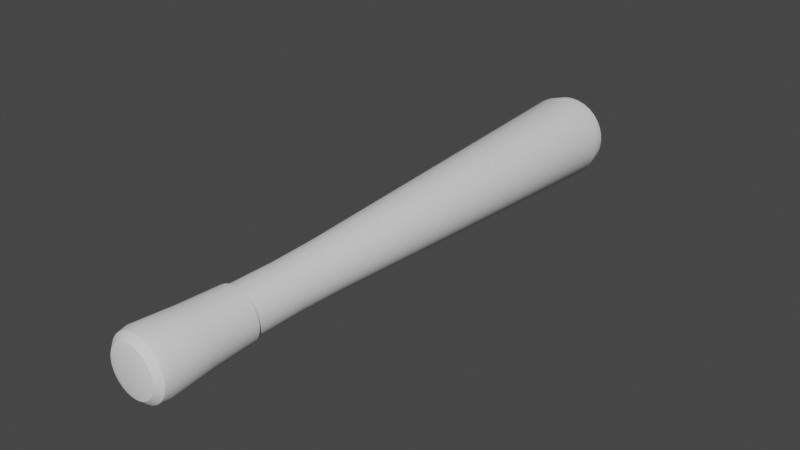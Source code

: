 # Source: bate.blend  (saved by Blender 3.1.7; exported with 4.5.12 LTS)
import bpy
from mathutils import Matrix  # noqa: F401  (used for matrix-valued properties, if any)

bpy.ops.wm.read_factory_settings(use_empty=True)
scene = bpy.context.scene
scene.name = 'Scene'

# ---- collections
col_collection = bpy.data.collections.new('Collection'); scene.collection.children.link(col_collection)

# ---- node groups
ng_auto_smooth = bpy.data.node_groups.new('Auto Smooth', 'GeometryNodeTree')
_s = ng_auto_smooth.interface.new_socket(name='Geometry', in_out='OUTPUT', socket_type='NodeSocketGeometry')
_s = ng_auto_smooth.interface.new_socket(name='Geometry', in_out='INPUT', socket_type='NodeSocketGeometry')
_s = ng_auto_smooth.interface.new_socket(name='Angle', in_out='INPUT', socket_type='NodeSocketFloat')
_s.subtype = 'ANGLE'
_s.min_value = 0.0
_s.max_value = 3.142
ng_auto_smooth.is_modifier = True
_N = ng_auto_smooth.nodes; _L = ng_auto_smooth.links
n0 = _N.new('NodeGroupOutput'); n0.name = 'Group Output'; n0.location = (480, -100)
n1 = _N.new('NodeGroupInput'); n1.name = 'Group Input'; n1.location = (-420, -300)
n2 = _N.new('NodeGroupInput'); n2.name = 'Group Input.001'; n2.location = (-60, -100)
n3 = _N.new('GeometryNodeSetShadeSmooth'); n3.name = 'Set Shade Smooth'; n3.location = (120, -100)
n3.domain = 'EDGE'
n4 = _N.new('GeometryNodeSetShadeSmooth'); n4.name = 'Set Shade Smooth.001'; n4.location = (300, -100)
n5 = _N.new('GeometryNodeInputMeshEdgeAngle'); n5.name = 'Edge Angle'; n5.location = (-420, -220)
n6 = _N.new('GeometryNodeInputEdgeSmooth'); n6.name = 'Is Edge Smooth'; n6.location = (-60, -160)
n7 = _N.new('GeometryNodeInputShadeSmooth'); n7.name = 'Is Face Smooth'; n7.location = (-240, -340)
n8 = _N.new('FunctionNodeBooleanMath'); n8.name = 'Boolean Math'; n8.location = (-60, -220)
n9 = _N.new('FunctionNodeCompare'); n9.name = 'Compare'; n9.location = (-240, -180)
n9.operation = 'LESS_EQUAL'
_L.new(n5.outputs[0], n9.inputs[0])
_L.new(n4.outputs[0], n0.inputs[0])
_L.new(n1.outputs[1], n9.inputs[1])
_L.new(n9.outputs[0], n8.inputs[0])
_L.new(n7.outputs[0], n8.inputs[1])
_L.new(n2.outputs[0], n3.inputs[0])
_L.new(n6.outputs[0], n3.inputs[1])
_L.new(n3.outputs[0], n4.inputs[0])
_L.new(n8.outputs[0], n3.inputs[2])
n0.is_active_output = True

# ---- world
world_world = bpy.data.worlds.new('World'); scene.world = world_world
world_world.use_nodes = True; world_world.node_tree.nodes.clear()
_N = world_world.node_tree.nodes; _L = world_world.node_tree.links
n0 = _N.new('ShaderNodeOutputWorld'); n0.name = 'World Output'; n0.location = (300, 300)
n1 = _N.new('ShaderNodeBackground'); n1.name = 'Background'; n1.location = (10, 300)
n1.inputs[0].default_value = (0.05088, 0.05088, 0.05088, 1.0)
_L.new(n1.outputs[0], n0.inputs[0])
n0.is_active_output = True
world_world.color = (0.05088, 0.05088, 0.05088)
world_world.use_sun_shadow = False
world_world.sun_shadow_jitter_overblur = 0.0

# ---- meshes
me_cylinder = bpy.data.meshes.new('Cylinder')
me_cylinder.from_pydata([(7.078e-08, 8.418, 0.1632), (3.365e-08, 7.83, 0.7261), (5.262e-08, 8.339, 0.4552), (3.865e-08, 8.124, 0.6612), (0.1416, 7.83, 0.7121), (0.03183, 8.418, 0.16), (0.129, 8.124, 0.6485), (0.08881, 8.339, 0.4465), (0.2779, 7.83, 0.6708), (0.06244, 8.418, 0.1507), (0.253, 8.124, 0.6109), (0.1742, 8.339, 0.4205), (0.4034, 7.83, 0.6037), (0.09065, 8.418, 0.1357), (0.3674, 8.124, 0.5498), (0.2529, 8.339, 0.3785), (0.5134, 7.83, 0.5134), (0.1154, 8.418, 0.1154), (0.4676, 8.124, 0.4676), (0.3219, 8.339, 0.3219), (0.6037, 7.83, 0.4034), (0.1357, 8.418, 0.09065), (0.5498, 8.124, 0.3674), (0.3785, 8.339, 0.2529), (0.6708, 7.83, 0.2779), (0.1507, 8.418, 0.06244), (0.6109, 8.124, 0.253), (0.4205, 8.339, 0.1742), (0.7121, 7.83, 0.1416), (0.16, 8.418, 0.03183), (0.6485, 8.124, 0.129), (0.4465, 8.339, 0.08881), (0.7261, 7.83, 4.15e-08), (0.1632, 8.418, 7.823e-08), (0.6612, 8.124, 4.843e-08), (0.4552, 8.339, 6.147e-08), (0.7121, 7.83, -0.1416), (0.16, 8.418, -0.03183), (0.6485, 8.124, -0.129), (0.4465, 8.339, -0.0888), (0.6708, 7.83, -0.2779), (0.1507, 8.418, -0.06244), (0.6109, 8.124, -0.253), (0.4205, 8.339, -0.1742), (0.6037, 7.83, -0.4034), (0.1357, 8.418, -0.09065), (0.5498, 8.124, -0.3674), (0.3785, 8.339, -0.2529), (0.5134, 7.83, -0.5134), (0.1154, 8.418, -0.1154), (0.4676, 8.124, -0.4676), (0.3219, 8.339, -0.3219), (0.4034, 7.83, -0.6037), (0.09065, 8.418, -0.1357), (0.3674, 8.124, -0.5498), (0.2529, 8.339, -0.3785), (0.2779, 7.83, -0.6708), (0.06244, 8.418, -0.1507), (0.253, 8.124, -0.6109), (0.1742, 8.339, -0.4205), (0.1416, 7.83, -0.7121), (0.03183, 8.418, -0.16), (0.129, 8.124, -0.6485), (0.08881, 8.339, -0.4465), (-2.982e-08, 7.83, -0.7261), (4.098e-08, 8.418, -0.1632), (-2.095e-08, 8.124, -0.6612), (4.657e-09, 8.339, -0.4552), (-0.1416, 7.83, -0.7121), (-0.03183, 8.418, -0.16), (-0.129, 8.124, -0.6485), (-0.0888, 8.339, -0.4465), (-0.2779, 7.83, -0.6708), (-0.06244, 8.418, -0.1507), (-0.253, 8.124, -0.6109), (-0.1742, 8.339, -0.4205), (-0.4034, 7.83, -0.6037), (-0.09065, 8.418, -0.1357), (-0.3674, 8.124, -0.5498), (-0.2529, 8.339, -0.3785), (-0.5134, 7.83, -0.5134), (-0.1154, 8.418, -0.1154), (-0.4676, 8.124, -0.4676), (-0.3219, 8.339, -0.3219), (-0.6037, 7.83, -0.4034), (-0.1357, 8.418, -0.09065), (-0.5498, 8.124, -0.3674), (-0.3785, 8.339, -0.2529), (-0.6708, 7.83, -0.2779), (-0.1507, 8.418, -0.06244), (-0.6109, 8.124, -0.253), (-0.4205, 8.339, -0.1742), (-0.7121, 7.83, -0.1416), (-0.16, 8.418, -0.03183), (-0.6485, 8.124, -0.129), (-0.4465, 8.339, -0.0888), (-0.7261, 7.83, 1.28e-07), (-0.1632, 8.418, 1.341e-07), (-0.6612, 8.124, 1.313e-07), (-0.4552, 8.339, 1.336e-07), (-0.7121, 7.83, 0.1416), (-0.16, 8.418, 0.03183), (-0.6485, 8.124, 0.129), (-0.4465, 8.339, 0.08881), (-0.6708, 7.83, 0.2779), (-0.1507, 8.418, 0.06244), (-0.6109, 8.124, 0.253), (-0.4205, 8.339, 0.1742), (-0.6037, 7.83, 0.4034), (-0.1357, 8.418, 0.09065), (-0.5498, 8.124, 0.3674), (-0.3785, 8.339, 0.2529), (-0.5134, 7.83, 0.5134), (-0.1154, 8.418, 0.1154), (-0.4676, 8.124, 0.4676), (-0.3219, 8.339, 0.3219), (-0.4034, 7.83, 0.6037), (-0.09065, 8.418, 0.1357), (-0.3674, 8.124, 0.5498), (-0.2529, 8.339, 0.3785), (-0.2779, 7.83, 0.6708), (-0.06244, 8.418, 0.1507), (-0.253, 8.124, 0.6109), (-0.1742, 8.339, 0.4205), (-0.1416, 7.83, 0.7121), (-0.03183, 8.418, 0.16), (-0.129, 8.124, 0.6485), (-0.0888, 8.339, 0.4465), (3.073e-08, 1.587, 0.4192), (3.027e-08, 0.8085, 0.4), (2.91e-08, -0.09013, 0.4081), (0.08178, 1.587, 0.4111), (0.07961, -0.09013, 0.4002), (0.07804, 0.8085, 0.3923), (0.1604, 1.587, 0.3873), (0.1562, -0.09013, 0.377), (0.1531, 0.8085, 0.3696), (0.2329, 1.587, 0.3485), (0.2267, -0.09013, 0.3393), (0.2222, 0.8085, 0.3326), (0.2964, 1.587, 0.2964), (0.2885, -0.09013, 0.2885), (0.2829, 0.8085, 0.2829), (0.3485, 1.587, 0.2329), (0.3393, -0.09013, 0.2267), (0.3326, 0.8085, 0.2222), (0.3873, 1.587, 0.1604), (0.377, -0.09013, 0.1562), (0.3696, 0.8085, 0.1531), (0.4111, 1.587, 0.08178), (0.4002, -0.09013, 0.07961), (0.3923, 0.8085, 0.07804), (0.4192, 1.587, -3.158e-09), (0.4081, -0.09013, -2.503e-08), (0.4, 0.8085, -1.141e-08), (0.4111, 1.587, -0.08178), (0.4002, -0.09013, -0.07961), (0.3923, 0.8085, -0.07804), (0.3873, 1.587, -0.1604), (0.377, -0.09013, -0.1562), (0.3696, 0.8085, -0.1531), (0.3485, 1.587, -0.2329), (0.3393, -0.09013, -0.2267), (0.3326, 0.8085, -0.2222), (0.2964, 1.587, -0.2964), (0.2885, -0.09013, -0.2885), (0.2829, 0.8085, -0.2829), (0.2329, 1.587, -0.3485), (0.2267, -0.09013, -0.3393), (0.2222, 0.8085, -0.3326), (0.1604, 1.587, -0.3873), (0.1562, -0.09013, -0.377), (0.1531, 0.8085, -0.3696), (0.08178, 1.587, -0.4111), (0.07961, -0.09013, -0.4002), (0.07804, 0.8085, -0.3923), (-5.913e-09, 1.587, -0.4192), (-6.286e-09, -0.09013, -0.4081), (-4.657e-09, 0.8085, -0.4), (-0.08178, 1.587, -0.4111), (-0.07961, -0.09013, -0.4002), (-0.07804, 0.8085, -0.3923), (-0.1604, 1.587, -0.3873), (-0.1562, -0.09013, -0.377), (-0.1531, 0.8085, -0.3696), (-0.2329, 1.587, -0.3485), (-0.2267, -0.09013, -0.3393), (-0.2222, 0.8085, -0.3326), (-0.2964, 1.587, -0.2964), (-0.2885, -0.09013, -0.2885), (-0.2829, 0.8085, -0.2829), (-0.3485, 1.587, -0.2329), (-0.3393, -0.09013, -0.2267), (-0.3326, 0.8085, -0.2222), (-0.3873, 1.587, -0.1604), (-0.377, -0.09013, -0.1562), (-0.3696, 0.8085, -0.1531), (-0.4111, 1.587, -0.08178), (-0.4002, -0.09013, -0.07961), (-0.3923, 0.8085, -0.07804), (-0.4192, 1.587, 4.681e-08), (-0.4081, -0.09013, 2.375e-08), (-0.4, 0.8085, 3.632e-08), (-0.4111, 1.587, 0.08178), (-0.4002, -0.09013, 0.07961), (-0.3923, 0.8085, 0.07804), (-0.3873, 1.587, 0.1604), (-0.377, -0.09013, 0.1562), (-0.3696, 0.8085, 0.1531), (-0.3485, 1.587, 0.2329), (-0.3393, -0.09013, 0.2267), (-0.3326, 0.8085, 0.2222), (-0.2964, 1.587, 0.2964), (-0.2885, -0.09013, 0.2885), (-0.2829, 0.8085, 0.2829), (-0.2329, 1.587, 0.3485), (-0.2267, -0.09013, 0.3393), (-0.2222, 0.8085, 0.3326), (-0.1604, 1.587, 0.3873), (-0.1562, -0.09013, 0.377), (-0.1531, 0.8085, 0.3696), (-0.08178, 1.587, 0.4111), (-0.07961, -0.09013, 0.4002), (-0.07804, 0.8085, 0.3923), (3.038e-08, -0.09013, 0.4466), (2.94e-08, -0.8681, 0.4829), (0.0942, -0.8681, 0.4736), (0.08714, -0.09013, 0.4381), (0.1848, -0.8681, 0.4461), (0.1709, -0.09013, 0.4126), (0.2683, -0.8681, 0.4015), (0.2481, -0.09013, 0.3714), (0.3414, -0.8681, 0.3414), (0.3158, -0.09013, 0.3158), (0.4015, -0.8681, 0.2683), (0.3714, -0.09013, 0.2481), (0.4461, -0.8681, 0.1848), (0.4126, -0.09013, 0.1709), (0.4736, -0.8681, 0.0942), (0.4381, -0.09013, 0.08714), (0.4829, -0.8681, -4.062e-08), (0.4466, -0.09013, -2.398e-08), (0.4736, -0.8681, -0.0942), (0.4381, -0.09013, -0.08714), (0.4461, -0.8681, -0.1848), (0.4126, -0.09013, -0.1709), (0.4015, -0.8681, -0.2683), (0.3714, -0.09013, -0.2481), (0.3414, -0.8681, -0.3414), (0.3158, -0.09013, -0.3158), (0.2683, -0.8681, -0.4015), (0.2481, -0.09013, -0.3714), (0.1848, -0.8681, -0.4461), (0.1709, -0.09013, -0.4126), (0.0942, -0.8681, -0.4736), (0.08714, -0.09013, -0.4381), (-1.282e-08, -0.8681, -0.4829), (-8.355e-09, -0.09013, -0.4466), (-0.0942, -0.8681, -0.4736), (-0.08714, -0.09013, -0.4381), (-0.1848, -0.8681, -0.4461), (-0.1709, -0.09013, -0.4126), (-0.2683, -0.8681, -0.4015), (-0.2481, -0.09013, -0.3714), (-0.3414, -0.8681, -0.3414), (-0.3158, -0.09013, -0.3158), (-0.4015, -0.8681, -0.2683), (-0.3714, -0.09013, -0.2481), (-0.4461, -0.8681, -0.1848), (-0.4126, -0.09013, -0.1709), (-0.4736, -0.8681, -0.0942), (-0.4381, -0.09013, -0.08714), (-0.4829, -0.8681, 1.694e-08), (-0.4466, -0.09013, 2.941e-08), (-0.4736, -0.8681, 0.0942), (-0.4381, -0.09013, 0.08714), (-0.4461, -0.8681, 0.1848), (-0.4126, -0.09013, 0.1709), (-0.4015, -0.8681, 0.2683), (-0.3714, -0.09013, 0.2481), (-0.3414, -0.8681, 0.3414), (-0.3158, -0.09013, 0.3158), (-0.2683, -0.8681, 0.4015), (-0.2481, -0.09013, 0.3714), (-0.1848, -0.8681, 0.4461), (-0.1709, -0.09013, 0.4126), (-0.0942, -0.8681, 0.4736), (-0.08714, -0.09013, 0.4381), (0.09878, -1.711, 0.4966), (0.1044, -1.581, 0.525), (2.816e-08, -1.581, 0.5353), (6.171e-09, -1.711, 0.5063), (0.07962, -1.807, 0.4003), (-5.321e-08, -1.807, 0.4081), (0.05208, -1.842, 0.2618), (-1.34e-07, -1.842, 0.2669), (0.1938, -1.711, 0.4678), (0.2048, -1.581, 0.4945), (0.1562, -1.807, 0.377), (0.1022, -1.842, 0.2466), (0.2813, -1.711, 0.421), (0.2974, -1.581, 0.4451), (0.2267, -1.807, 0.3393), (0.1483, -1.842, 0.2219), (0.358, -1.711, 0.358), (0.3785, -1.581, 0.3785), (0.2886, -1.807, 0.2886), (0.1887, -1.842, 0.1887), (0.421, -1.711, 0.2813), (0.4451, -1.581, 0.2974), (0.3393, -1.807, 0.2267), (0.2219, -1.842, 0.1483), (0.4678, -1.711, 0.1938), (0.4945, -1.581, 0.2048), (0.377, -1.807, 0.1562), (0.2466, -1.842, 0.1022), (0.4966, -1.711, 0.09878), (0.525, -1.581, 0.1044), (0.4003, -1.807, 0.07962), (0.2618, -1.842, 0.05208), (0.5063, -1.711, -8.069e-08), (0.5353, -1.581, -5.86e-08), (0.4081, -1.807, -1.339e-07), (0.2669, -1.842, -2.045e-07), (0.4966, -1.711, -0.09878), (0.525, -1.581, -0.1044), (0.4003, -1.807, -0.07962), (0.2618, -1.842, -0.05208), (0.4678, -1.711, -0.1938), (0.4945, -1.581, -0.2048), (0.377, -1.807, -0.1562), (0.2466, -1.842, -0.1022), (0.421, -1.711, -0.2813), (0.4451, -1.581, -0.2974), (0.3393, -1.807, -0.2267), (0.2219, -1.842, -0.1483), (0.358, -1.711, -0.358), (0.3785, -1.581, -0.3785), (0.2886, -1.807, -0.2886), (0.1887, -1.842, -0.1887), (0.2813, -1.711, -0.421), (0.2974, -1.581, -0.4451), (0.2267, -1.807, -0.3393), (0.1483, -1.842, -0.2219), (0.1938, -1.711, -0.4678), (0.2048, -1.581, -0.4945), (0.1562, -1.807, -0.377), (0.1022, -1.842, -0.2466), (0.09878, -1.711, -0.4966), (0.1044, -1.581, -0.525), (0.07962, -1.807, -0.4003), (0.05208, -1.842, -0.2618), (7.445e-09, -1.711, -0.5063), (-1.863e-08, -1.581, -0.5353), (8.16e-08, -1.807, -0.4081), (1.84e-07, -1.842, -0.2669), (-0.09878, -1.711, -0.4966), (-0.1044, -1.581, -0.525), (-0.07962, -1.807, -0.4003), (-0.05208, -1.842, -0.2618), (-0.1938, -1.711, -0.4678), (-0.2048, -1.581, -0.4945), (-0.1562, -1.807, -0.377), (-0.1022, -1.842, -0.2466), (-0.2813, -1.711, -0.421), (-0.2974, -1.581, -0.4451), (-0.2267, -1.807, -0.3393), (-0.1483, -1.842, -0.2219), (-0.358, -1.711, -0.358), (-0.3785, -1.581, -0.3785), (-0.2886, -1.807, -0.2886), (-0.1887, -1.842, -0.1887), (-0.421, -1.711, -0.2813), (-0.4451, -1.581, -0.2974), (-0.3393, -1.807, -0.2267), (-0.2219, -1.842, -0.1483), (-0.4678, -1.711, -0.1938), (-0.4945, -1.581, -0.2048), (-0.377, -1.807, -0.1562), (-0.2466, -1.842, -0.1022), (-0.4966, -1.711, -0.09878), (-0.525, -1.581, -0.1044), (-0.4003, -1.807, -0.07962), (-0.2618, -1.842, -0.05208), (-0.5063, -1.711, -1.978e-08), (-0.5353, -1.581, 5.204e-09), (-0.4081, -1.807, -8.374e-08), (-0.2669, -1.842, -1.699e-07), (-0.4966, -1.711, 0.09878), (-0.525, -1.581, 0.1044), (-0.4003, -1.807, 0.07962), (-0.2618, -1.842, 0.05208), (-0.4678, -1.711, 0.1938), (-0.4945, -1.581, 0.2048), (-0.377, -1.807, 0.1562), (-0.2466, -1.842, 0.1022), (-0.421, -1.711, 0.2813), (-0.4451, -1.581, 0.2974), (-0.3393, -1.807, 0.2267), (-0.2219, -1.842, 0.1483), (-0.358, -1.711, 0.358), (-0.3785, -1.581, 0.3785), (-0.2886, -1.807, 0.2886), (-0.1887, -1.842, 0.1887), (-0.2813, -1.711, 0.421), (-0.2974, -1.581, 0.4451), (-0.2267, -1.807, 0.3393), (-0.1483, -1.842, 0.2219), (-0.1938, -1.711, 0.4678), (-0.2048, -1.581, 0.4945), (-0.1562, -1.807, 0.377), (-0.1022, -1.842, 0.2466), (-0.09878, -1.711, 0.4966), (-0.1044, -1.581, 0.525), (-0.07962, -1.807, 0.4003), (-0.05208, -1.842, 0.2618)], [], [(131, 134, 8, 4), (134, 137, 12, 8), (137, 140, 16, 12), (140, 143, 20, 16), (143, 146, 24, 20), (146, 149, 28, 24), (149, 152, 32, 28), (152, 155, 36, 32), (155, 158, 40, 36), (158, 161, 44, 40), (161, 164, 48, 44), (164, 167, 52, 48), (167, 170, 56, 52), (170, 173, 60, 56), (173, 176, 64, 60), (176, 179, 68, 64), (179, 182, 72, 68), (182, 185, 76, 72), (185, 188, 80, 76), (188, 191, 84, 80), (191, 194, 88, 84), (194, 197, 92, 88), (197, 200, 96, 92), (200, 203, 100, 96), (203, 206, 104, 100), (206, 209, 108, 104), (209, 212, 112, 108), (212, 215, 116, 112), (215, 218, 120, 116), (218, 221, 124, 120), (221, 128, 1, 124), (0, 5, 9, 13, 17, 21, 25, 29, 33, 37, 41, 45, 49, 53, 57, 61, 65, 69, 73, 77, 81, 85, 89, 93, 97, 101, 105, 109, 113, 117, 121, 125), (1, 4, 6, 3), (3, 6, 7, 2), (2, 7, 5, 0), (4, 8, 10, 6), (6, 10, 11, 7), (7, 11, 9, 5), (8, 12, 14, 10), (10, 14, 15, 11), (11, 15, 13, 9), (12, 16, 18, 14), (14, 18, 19, 15), (15, 19, 17, 13), (16, 20, 22, 18), (18, 22, 23, 19), (19, 23, 21, 17), (20, 24, 26, 22), (22, 26, 27, 23), (23, 27, 25, 21), (24, 28, 30, 26), (26, 30, 31, 27), (27, 31, 29, 25), (28, 32, 34, 30), (30, 34, 35, 31), (31, 35, 33, 29), (32, 36, 38, 34), (34, 38, 39, 35), (35, 39, 37, 33), (36, 40, 42, 38), (38, 42, 43, 39), (39, 43, 41, 37), (40, 44, 46, 42), (42, 46, 47, 43), (43, 47, 45, 41), (44, 48, 50, 46), (46, 50, 51, 47), (47, 51, 49, 45), (48, 52, 54, 50), (50, 54, 55, 51), (51, 55, 53, 49), (52, 56, 58, 54), (54, 58, 59, 55), (55, 59, 57, 53), (56, 60, 62, 58), (58, 62, 63, 59), (59, 63, 61, 57), (60, 64, 66, 62), (62, 66, 67, 63), (63, 67, 65, 61), (64, 68, 70, 66), (66, 70, 71, 67), (67, 71, 69, 65), (68, 72, 74, 70), (70, 74, 75, 71), (71, 75, 73, 69), (72, 76, 78, 74), (74, 78, 79, 75), (75, 79, 77, 73), (76, 80, 82, 78), (78, 82, 83, 79), (79, 83, 81, 77), (80, 84, 86, 82), (82, 86, 87, 83), (83, 87, 85, 81), (84, 88, 90, 86), (86, 90, 91, 87), (87, 91, 89, 85), (88, 92, 94, 90), (90, 94, 95, 91), (91, 95, 93, 89), (92, 96, 98, 94), (94, 98, 99, 95), (95, 99, 97, 93), (96, 100, 102, 98), (98, 102, 103, 99), (99, 103, 101, 97), (100, 104, 106, 102), (102, 106, 107, 103), (103, 107, 105, 101), (104, 108, 110, 106), (106, 110, 111, 107), (107, 111, 109, 105), (108, 112, 114, 110), (110, 114, 115, 111), (111, 115, 113, 109), (112, 116, 118, 114), (114, 118, 119, 115), (115, 119, 117, 113), (116, 120, 122, 118), (118, 122, 123, 119), (119, 123, 121, 117), (120, 124, 126, 122), (122, 126, 127, 123), (123, 127, 125, 121), (124, 1, 3, 126), (126, 3, 2, 127), (127, 2, 0, 125), (130, 132, 133, 129), (129, 133, 131, 128), (132, 135, 136, 133), (133, 136, 134, 131), (135, 138, 139, 136), (136, 139, 137, 134), (138, 141, 142, 139), (139, 142, 140, 137), (141, 144, 145, 142), (142, 145, 143, 140), (144, 147, 148, 145), (145, 148, 146, 143), (147, 150, 151, 148), (148, 151, 149, 146), (150, 153, 154, 151), (151, 154, 152, 149), (153, 156, 157, 154), (154, 157, 155, 152), (156, 159, 160, 157), (157, 160, 158, 155), (159, 162, 163, 160), (160, 163, 161, 158), (162, 165, 166, 163), (163, 166, 164, 161), (165, 168, 169, 166), (166, 169, 167, 164), (168, 171, 172, 169), (169, 172, 170, 167), (171, 174, 175, 172), (172, 175, 173, 170), (174, 177, 178, 175), (175, 178, 176, 173), (177, 180, 181, 178), (178, 181, 179, 176), (180, 183, 184, 181), (181, 184, 182, 179), (183, 186, 187, 184), (184, 187, 185, 182), (186, 189, 190, 187), (187, 190, 188, 185), (189, 192, 193, 190), (190, 193, 191, 188), (192, 195, 196, 193), (193, 196, 194, 191), (195, 198, 199, 196), (196, 199, 197, 194), (198, 201, 202, 199), (199, 202, 200, 197), (201, 204, 205, 202), (202, 205, 203, 200), (204, 207, 208, 205), (205, 208, 206, 203), (207, 210, 211, 208), (208, 211, 209, 206), (210, 213, 214, 211), (211, 214, 212, 209), (213, 216, 217, 214), (214, 217, 215, 212), (216, 219, 220, 217), (217, 220, 218, 215), (219, 222, 223, 220), (220, 223, 221, 218), (222, 130, 129, 223), (223, 129, 128, 221), (128, 131, 4, 1), (198, 195, 269, 271), (192, 189, 265, 267), (186, 183, 261, 263), (180, 177, 257, 259), (174, 171, 253, 255), (168, 165, 249, 251), (162, 159, 245, 247), (156, 153, 241, 243), (219, 216, 283, 285), (150, 147, 237, 239), (130, 222, 287, 224), (213, 210, 279, 281), (144, 141, 233, 235), (207, 204, 275, 277), (138, 135, 229, 231), (201, 198, 271, 273), (195, 192, 267, 269), (189, 186, 263, 265), (183, 180, 259, 261), (132, 130, 224, 227), (177, 174, 255, 257), (171, 168, 251, 253), (165, 162, 247, 249), (159, 156, 243, 245), (222, 219, 285, 287), (153, 150, 239, 241), (216, 213, 281, 283), (147, 144, 235, 237), (210, 207, 277, 279), (141, 138, 231, 233), (204, 201, 273, 275), (135, 132, 227, 229), (226, 289, 297, 228), (286, 413, 290, 225), (232, 305, 309, 234), (228, 297, 301, 230), (250, 341, 345, 252), (268, 377, 381, 270), (242, 325, 329, 244), (260, 361, 365, 262), (278, 397, 401, 280), (234, 309, 313, 236), (252, 345, 349, 254), (270, 381, 385, 272), (244, 329, 333, 246), (262, 365, 369, 264), (280, 401, 405, 282), (236, 313, 317, 238), (254, 349, 353, 256), (272, 385, 389, 274), (246, 333, 337, 248), (264, 369, 373, 266), (282, 405, 409, 284), (238, 317, 321, 240), (256, 353, 357, 258), (274, 389, 393, 276), (230, 301, 305, 232), (248, 337, 341, 250), (266, 373, 377, 268), (284, 409, 413, 286), (240, 321, 325, 242), (258, 357, 361, 260), (276, 393, 397, 278), (294, 295, 415, 411, 407, 403, 399, 395, 391, 387, 383, 379, 375, 371, 367, 363, 359, 355, 351, 347, 343, 339, 335, 331, 327, 323, 319, 315, 311, 307, 303, 299), (225, 226, 227, 224), (226, 228, 229, 227), (228, 230, 231, 229), (230, 232, 233, 231), (232, 234, 235, 233), (234, 236, 237, 235), (236, 238, 239, 237), (238, 240, 241, 239), (240, 242, 243, 241), (242, 244, 245, 243), (244, 246, 247, 245), (246, 248, 249, 247), (248, 250, 251, 249), (250, 252, 253, 251), (252, 254, 255, 253), (254, 256, 257, 255), (256, 258, 259, 257), (258, 260, 261, 259), (260, 262, 263, 261), (262, 264, 265, 263), (264, 266, 267, 265), (266, 268, 269, 267), (268, 270, 271, 269), (270, 272, 273, 271), (272, 274, 275, 273), (274, 276, 277, 275), (276, 278, 279, 277), (278, 280, 281, 279), (280, 282, 283, 281), (282, 284, 285, 283), (284, 286, 287, 285), (286, 225, 224, 287), (289, 290, 291, 288), (288, 291, 293, 292), (292, 293, 295, 294), (297, 289, 288, 296), (296, 288, 292, 298), (298, 292, 294, 299), (301, 297, 296, 300), (300, 296, 298, 302), (302, 298, 299, 303), (305, 301, 300, 304), (304, 300, 302, 306), (306, 302, 303, 307), (309, 305, 304, 308), (308, 304, 306, 310), (310, 306, 307, 311), (313, 309, 308, 312), (312, 308, 310, 314), (314, 310, 311, 315), (317, 313, 312, 316), (316, 312, 314, 318), (318, 314, 315, 319), (321, 317, 316, 320), (320, 316, 318, 322), (322, 318, 319, 323), (325, 321, 320, 324), (324, 320, 322, 326), (326, 322, 323, 327), (329, 325, 324, 328), (328, 324, 326, 330), (330, 326, 327, 331), (333, 329, 328, 332), (332, 328, 330, 334), (334, 330, 331, 335), (337, 333, 332, 336), (336, 332, 334, 338), (338, 334, 335, 339), (341, 337, 336, 340), (340, 336, 338, 342), (342, 338, 339, 343), (345, 341, 340, 344), (344, 340, 342, 346), (346, 342, 343, 347), (349, 345, 344, 348), (348, 344, 346, 350), (350, 346, 347, 351), (353, 349, 348, 352), (352, 348, 350, 354), (354, 350, 351, 355), (357, 353, 352, 356), (356, 352, 354, 358), (358, 354, 355, 359), (361, 357, 356, 360), (360, 356, 358, 362), (362, 358, 359, 363), (365, 361, 360, 364), (364, 360, 362, 366), (366, 362, 363, 367), (369, 365, 364, 368), (368, 364, 366, 370), (370, 366, 367, 371), (373, 369, 368, 372), (372, 368, 370, 374), (374, 370, 371, 375), (377, 373, 372, 376), (376, 372, 374, 378), (378, 374, 375, 379), (381, 377, 376, 380), (380, 376, 378, 382), (382, 378, 379, 383), (385, 381, 380, 384), (384, 380, 382, 386), (386, 382, 383, 387), (389, 385, 384, 388), (388, 384, 386, 390), (390, 386, 387, 391), (393, 389, 388, 392), (392, 388, 390, 394), (394, 390, 391, 395), (397, 393, 392, 396), (396, 392, 394, 398), (398, 394, 395, 399), (401, 397, 396, 400), (400, 396, 398, 402), (402, 398, 399, 403), (405, 401, 400, 404), (404, 400, 402, 406), (406, 402, 403, 407), (409, 405, 404, 408), (408, 404, 406, 410), (410, 406, 407, 411), (413, 409, 408, 412), (412, 408, 410, 414), (414, 410, 411, 415), (290, 413, 412, 291), (291, 412, 414, 293), (293, 414, 415, 295), (225, 290, 289, 226)])
me_cylinder.polygons.foreach_set('use_smooth', [True] * 386)
_uv = me_cylinder.uv_layers.new(name='UVMap')
_uv.uv.foreach_set('vector', [0.9688, 0.5, 0.9375, 0.5, 0.9375, 0.5, 0.9688, 0.5, 0.9375, 0.5, 0.9062, 0.5, 0.9062, 0.5, 0.9375, 0.5, 0.9062, 0.5, 0.875, 0.5, 0.875, 0.5, 0.9062, 0.5, 0.875, 0.5, 0.8437, 0.5, 0.8438, 0.5, 0.875, 0.5, 0.8438, 0.5, 0.8125, 0.5, 0.8125, 0.5, 0.8438, 0.5, 0.8125, 0.5, 0.7812, 0.5, 0.7812, 0.5, 0.8125, 0.5, 0.7812, 0.5, 0.75, 0.5, 0.75, 0.5, 0.7812, 0.5, 0.75, 0.5, 0.7188, 0.5, 0.7188, 0.5, 0.75, 0.5, 0.7188, 0.5, 0.6875, 0.5, 0.6875, 0.5, 0.7188, 0.5, 0.6875, 0.5, 0.6562, 0.5, 0.6562, 0.5, 0.6875, 0.5, 0.6562, 0.5, 0.625, 0.5, 0.625, 0.5, 0.6562, 0.5, 0.625, 0.5, 0.5938, 0.5, 0.5938, 0.5, 0.625, 0.5, 0.5938, 0.5, 0.5625, 0.5, 0.5625, 0.5, 0.5938, 0.5, 0.5625, 0.5, 0.5312, 0.5, 0.5312, 0.5, 0.5625, 0.5, 0.5312, 0.5, 0.5, 0.5, 0.5, 0.5, 0.5312, 0.5, 0.5, 0.5, 0.4688, 0.5, 0.4688, 0.5, 0.5, 0.5, 0.4688, 0.5, 0.4375, 0.5, 0.4375, 0.5, 0.4688, 0.5, 0.4375, 0.5, 0.4062, 0.5, 0.4062, 0.5, 0.4375, 0.5, 0.4062, 0.5, 0.375, 0.5, 0.375, 0.5, 0.4062, 0.5, 0.375, 0.5, 0.3438, 0.5, 0.3438, 0.5, 0.375, 0.5, 0.3438, 0.5, 0.3125, 0.5, 0.3125, 0.5, 0.3438, 0.5, 0.3125, 0.5, 0.2812, 0.5, 0.2812, 0.5, 0.3125, 0.5, 0.2812, 0.5, 0.25, 0.5, 0.25, 0.5, 0.2812, 0.5, 0.25, 0.5, 0.2188, 0.5, 0.2188, 0.5, 0.25, 0.5, 0.2188, 0.5, 0.1875, 0.5, 0.1875, 0.5, 0.2188, 0.5, 0.1875, 0.5, 0.1562, 0.5, 0.1562, 0.5, 0.1875, 0.5, 0.1562, 0.5, 0.125, 0.5, 0.125, 0.5, 0.1562, 0.5, 0.125, 0.5, 0.09375, 0.5, 0.09375, 0.5, 0.125, 0.5, 0.09375, 0.5, 0.0625, 0.5, 0.0625, 0.5, 0.09375, 0.5, 0.0625, 0.5, 0.03125, 0.5, 0.03125, 0.5, 0.0625, 0.5, 0.03125, 0.5, 0.0, 0.5, 0.0, 0.5, 0.03125, 0.5, 0.75, 0.3019, 0.7601, 0.3009, 0.7698, 0.2979, 0.7788, 0.2931, 0.7867, 0.2867, 0.7931, 0.2788, 0.7979, 0.2698, 0.8009, 0.2601, 0.8019, 0.25, 0.8009, 0.2399, 0.7979, 0.2302, 0.7931, 0.2212, 0.7867, 0.2133, 0.7788, 0.2069, 0.7698, 0.2021, 0.7601, 0.1991, 0.75, 0.1981, 0.7399, 0.1991, 0.7302, 0.2021, 0.7212, 0.2069, 0.7133, 0.2133, 0.7069, 0.2212, 0.7021, 0.2302, 0.6991, 0.2399, 0.6981, 0.25, 0.6991, 0.2601, 0.7021, 0.2698, 0.7069, 0.2788, 0.7133, 0.2867, 0.7212, 0.2931, 0.7302, 0.2979, 0.7399, 0.3009, 1.0, 0.5, 0.9688, 0.5, 0.9704, 0.5, 0.9983, 0.5, 0.9983, 0.5, 0.9704, 0.5, 0.975, 0.5, 0.9938, 0.5, 0.75, 0.3947, 0.7782, 0.3919, 0.7601, 0.3009, 0.75, 0.3019, 0.9688, 0.5, 0.9375, 0.5, 0.9392, 0.5, 0.9671, 0.5, 0.9671, 0.5, 0.9392, 0.5, 0.9437, 0.5, 0.9625, 0.5, 0.7782, 0.3919, 0.8054, 0.3837, 0.7698, 0.2979, 0.7601, 0.3009, 0.9375, 0.5, 0.9062, 0.5, 0.9079, 0.5, 0.9358, 0.5, 0.9358, 0.5, 0.9079, 0.5, 0.9125, 0.5, 0.9313, 0.5, 0.8054, 0.3837, 0.8304, 0.3703, 0.7788, 0.2931, 0.7698, 0.2979, 0.9062, 0.5, 0.875, 0.5, 0.8767, 0.5, 0.9046, 0.5, 0.9046, 0.5, 0.8767, 0.5, 0.8812, 0.5, 0.9, 0.5, 0.8304, 0.3703, 0.8523, 0.3523, 0.7867, 0.2867, 0.7788, 0.2931, 0.875, 0.5, 0.8438, 0.5, 0.8454, 0.5, 0.8733, 0.5, 0.8733, 0.5, 0.8454, 0.5, 0.85, 0.5, 0.8688, 0.5, 0.8523, 0.3523, 0.8703, 0.3304, 0.7931, 0.2788, 0.7867, 0.2867, 0.8438, 0.5, 0.8125, 0.5, 0.8142, 0.5, 0.8421, 0.5, 0.8421, 0.5, 0.8142, 0.5, 0.8187, 0.5, 0.8375, 0.5, 0.8703, 0.3304, 0.8837, 0.3054, 0.7979, 0.2698, 0.7931, 0.2788, 0.8125, 0.5, 0.7812, 0.5, 0.7829, 0.5, 0.8108, 0.5, 0.8108, 0.5, 0.7829, 0.5, 0.7875, 0.5, 0.8063, 0.5, 0.8837, 0.3054, 0.8919, 0.2782, 0.8009, 0.2601, 0.7979, 0.2698, 0.7812, 0.5, 0.75, 0.5, 0.7517, 0.5, 0.7796, 0.5, 0.7796, 0.5, 0.7517, 0.5, 0.7562, 0.5, 0.775, 0.5, 0.8919, 0.2782, 0.8947, 0.25, 0.8019, 0.25, 0.8009, 0.2601, 0.75, 0.5, 0.7188, 0.5, 0.7204, 0.5, 0.7483, 0.5, 0.7483, 0.5, 0.7204, 0.5, 0.725, 0.5, 0.7438, 0.5, 0.8947, 0.25, 0.8919, 0.2218, 0.8009, 0.2399, 0.8019, 0.25, 0.7188, 0.5, 0.6875, 0.5, 0.6892, 0.5, 0.7171, 0.5, 0.7171, 0.5, 0.6892, 0.5, 0.6937, 0.5, 0.7125, 0.5, 0.8919, 0.2218, 0.8837, 0.1946, 0.7979, 0.2302, 0.8009, 0.2399, 0.6875, 0.5, 0.6562, 0.5, 0.6579, 0.5, 0.6858, 0.5, 0.6858, 0.5, 0.6579, 0.5, 0.6625, 0.5, 0.6813, 0.5, 0.8837, 0.1946, 0.8703, 0.1696, 0.7931, 0.2212, 0.7979, 0.2302, 0.6562, 0.5, 0.625, 0.5, 0.6267, 0.5, 0.6546, 0.5, 0.6546, 0.5, 0.6267, 0.5, 0.6312, 0.5, 0.65, 0.5, 0.8703, 0.1696, 0.8523, 0.1477, 0.7867, 0.2133, 0.7931, 0.2212, 0.625, 0.5, 0.5938, 0.5, 0.5954, 0.5, 0.6233, 0.5, 0.6233, 0.5, 0.5954, 0.5, 0.6, 0.5, 0.6188, 0.5, 0.8523, 0.1477, 0.8304, 0.1297, 0.7788, 0.2069, 0.7867, 0.2133, 0.5938, 0.5, 0.5625, 0.5, 0.5642, 0.5, 0.5921, 0.5, 0.5921, 0.5, 0.5642, 0.5, 0.5687, 0.5, 0.5875, 0.5, 0.8304, 0.1297, 0.8054, 0.1163, 0.7698, 0.2021, 0.7788, 0.2069, 0.5625, 0.5, 0.5312, 0.5, 0.5329, 0.5, 0.5608, 0.5, 0.5608, 0.5, 0.5329, 0.5, 0.5375, 0.5, 0.5563, 0.5, 0.8054, 0.1163, 0.7782, 0.1081, 0.7601, 0.1991, 0.7698, 0.2021, 0.5312, 0.5, 0.5, 0.5, 0.5017, 0.5, 0.5296, 0.5, 0.5296, 0.5, 0.5017, 0.5, 0.5062, 0.5, 0.525, 0.5, 0.7782, 0.1081, 0.75, 0.1053, 0.75, 0.1981, 0.7601, 0.1991, 0.5, 0.5, 0.4688, 0.5, 0.4704, 0.5, 0.4983, 0.5, 0.4983, 0.5, 0.4704, 0.5, 0.475, 0.5, 0.4938, 0.5, 0.75, 0.1053, 0.7218, 0.1081, 0.7399, 0.1991, 0.75, 0.1981, 0.4688, 0.5, 0.4375, 0.5, 0.4392, 0.5, 0.4671, 0.5, 0.4671, 0.5, 0.4392, 0.5, 0.4437, 0.5, 0.4625, 0.5, 0.7218, 0.1081, 0.6946, 0.1163, 0.7302, 0.2021, 0.7399, 0.1991, 0.4375, 0.5, 0.4062, 0.5, 0.4079, 0.5, 0.4358, 0.5, 0.4358, 0.5, 0.4079, 0.5, 0.4125, 0.5, 0.4313, 0.5, 0.6946, 0.1163, 0.6696, 0.1297, 0.7212, 0.2069, 0.7302, 0.2021, 0.4062, 0.5, 0.375, 0.5, 0.3767, 0.5, 0.4046, 0.5, 0.4046, 0.5, 0.3767, 0.5, 0.3812, 0.5, 0.4, 0.5, 0.6696, 0.1297, 0.6477, 0.1477, 0.7133, 0.2133, 0.7212, 0.2069, 0.375, 0.5, 0.3438, 0.5, 0.3454, 0.5, 0.3733, 0.5, 0.3733, 0.5, 0.3454, 0.5, 0.35, 0.5, 0.3688, 0.5, 0.6477, 0.1477, 0.6297, 0.1696, 0.7069, 0.2212, 0.7133, 0.2133, 0.3438, 0.5, 0.3125, 0.5, 0.3142, 0.5, 0.3421, 0.5, 0.3421, 0.5, 0.3142, 0.5, 0.3187, 0.5, 0.3375, 0.5, 0.6297, 0.1696, 0.6163, 0.1946, 0.7021, 0.2302, 0.7069, 0.2212, 0.3125, 0.5, 0.2812, 0.5, 0.2829, 0.5, 0.3108, 0.5, 0.3108, 0.5, 0.2829, 0.5, 0.2875, 0.5, 0.3063, 0.5, 0.6163, 0.1946, 0.6081, 0.2218, 0.6991, 0.2399, 0.7021, 0.2302, 0.2812, 0.5, 0.25, 0.5, 0.2517, 0.5, 0.2796, 0.5, 0.2796, 0.5, 0.2517, 0.5, 0.2562, 0.5, 0.275, 0.5, 0.6081, 0.2218, 0.6053, 0.25, 0.6981, 0.25, 0.6991, 0.2399, 0.25, 0.5, 0.2188, 0.5, 0.2204, 0.5, 0.2483, 0.5, 0.2483, 0.5, 0.2204, 0.5, 0.225, 0.5, 0.2438, 0.5, 0.6053, 0.25, 0.6081, 0.2782, 0.6991, 0.2601, 0.6981, 0.25, 0.2188, 0.5, 0.1875, 0.5, 0.1892, 0.5, 0.2171, 0.5, 0.2171, 0.5, 0.1892, 0.5, 0.1937, 0.5, 0.2125, 0.5, 0.6081, 0.2782, 0.6163, 0.3054, 0.7021, 0.2698, 0.6991, 0.2601, 0.1875, 0.5, 0.1562, 0.5, 0.1579, 0.5, 0.1858, 0.5, 0.1858, 0.5, 0.1579, 0.5, 0.1625, 0.5, 0.1813, 0.5, 0.6163, 0.3054, 0.6297, 0.3304, 0.7069, 0.2788, 0.7021, 0.2698, 0.1562, 0.5, 0.125, 0.5, 0.1267, 0.5, 0.1546, 0.5, 0.1546, 0.5, 0.1267, 0.5, 0.1312, 0.5, 0.15, 0.5, 0.6297, 0.3304, 0.6477, 0.3523, 0.7133, 0.2867, 0.7069, 0.2788, 0.125, 0.5, 0.09375, 0.5, 0.09542, 0.5, 0.1233, 0.5, 0.1233, 0.5, 0.09542, 0.5, 0.09995, 0.5, 0.1188, 0.5, 0.6477, 0.3523, 0.6696, 0.3703, 0.7212, 0.2931, 0.7133, 0.2867, 0.09375, 0.5, 0.0625, 0.5, 0.06417, 0.5, 0.09208, 0.5, 0.09208, 0.5, 0.06417, 0.5, 0.0687, 0.5, 0.08755, 0.5, 0.6696, 0.3703, 0.6946, 0.3837, 0.7302, 0.2979, 0.7212, 0.2931, 0.0625, 0.5, 0.03125, 0.5, 0.03292, 0.5, 0.06083, 0.5, 0.06083, 0.5, 0.03292, 0.5, 0.03745, 0.5, 0.0563, 0.5, 0.6946, 0.3837, 0.7218, 0.3919, 0.7399, 0.3009, 0.7302, 0.2979, 0.03125, 0.5, 0.0, 0.5, 0.001671, 0.5, 0.02958, 0.5, 0.02958, 0.5, 0.001671, 0.5, 0.006204, 0.5, 0.02505, 0.5, 0.7218, 0.3919, 0.75, 0.3947, 0.75, 0.3019, 0.7399, 0.3009, 1.001, 0.6023, 0.9688, 0.6023, 0.9688, 0.5, 1.001, 0.5, 1.001, 0.5, 0.9688, 0.5, 0.9688, 0.5, 1.0, 0.5, 0.9688, 0.6023, 0.9375, 0.6023, 0.9375, 0.5, 0.9688, 0.5, 0.9688, 0.5, 0.9375, 0.5, 0.9375, 0.5, 0.9688, 0.5, 0.9375, 0.6023, 0.9062, 0.6023, 0.9062, 0.5, 0.9375, 0.5, 0.9375, 0.5, 0.9062, 0.5, 0.9062, 0.5, 0.9375, 0.5, 0.9062, 0.6023, 0.875, 0.6023, 0.875, 0.5, 0.9062, 0.5, 0.9062, 0.5, 0.875, 0.5, 0.875, 0.5, 0.9062, 0.5, 0.875, 0.6023, 0.8438, 0.6023, 0.8438, 0.5, 0.875, 0.5, 0.875, 0.5, 0.8438, 0.5, 0.8437, 0.5, 0.875, 0.5, 0.8438, 0.6023, 0.8125, 0.6023, 0.8125, 0.5, 0.8438, 0.5, 0.8438, 0.5, 0.8125, 0.5, 0.8125, 0.5, 0.8438, 0.5, 0.8125, 0.6023, 0.7812, 0.6023, 0.7812, 0.5, 0.8125, 0.5, 0.8125, 0.5, 0.7812, 0.5, 0.7812, 0.5, 0.8125, 0.5, 0.7812, 0.6023, 0.75, 0.6023, 0.75, 0.5, 0.7812, 0.5, 0.7812, 0.5, 0.75, 0.5, 0.75, 0.5, 0.7812, 0.5, 0.75, 0.6023, 0.7188, 0.6023, 0.7188, 0.5, 0.75, 0.5, 0.75, 0.5, 0.7188, 0.5, 0.7188, 0.5, 0.75, 0.5, 0.7188, 0.6023, 0.6875, 0.6023, 0.6875, 0.5, 0.7188, 0.5, 0.7188, 0.5, 0.6875, 0.5, 0.6875, 0.5, 0.7188, 0.5, 0.6875, 0.6023, 0.6562, 0.6023, 0.6562, 0.5, 0.6875, 0.5, 0.6875, 0.5, 0.6562, 0.5, 0.6562, 0.5, 0.6875, 0.5, 0.6562, 0.6023, 0.625, 0.6023, 0.625, 0.5, 0.6562, 0.5, 0.6562, 0.5, 0.625, 0.5, 0.625, 0.5, 0.6562, 0.5, 0.625, 0.6023, 0.5938, 0.6023, 0.5938, 0.5, 0.625, 0.5, 0.625, 0.5, 0.5938, 0.5, 0.5938, 0.5, 0.625, 0.5, 0.5938, 0.6023, 0.5625, 0.6023, 0.5625, 0.5, 0.5938, 0.5, 0.5938, 0.5, 0.5625, 0.5, 0.5625, 0.5, 0.5938, 0.5, 0.5625, 0.6023, 0.5312, 0.6023, 0.5312, 0.5, 0.5625, 0.5, 0.5625, 0.5, 0.5312, 0.5, 0.5312, 0.5, 0.5625, 0.5, 0.5312, 0.6023, 0.5, 0.6023, 0.5, 0.5, 0.5312, 0.5, 0.5312, 0.5, 0.5, 0.5, 0.5, 0.5, 0.5312, 0.5, 0.5, 0.6023, 0.4688, 0.6023, 0.4687, 0.5, 0.5, 0.5, 0.5, 0.5, 0.4687, 0.5, 0.4688, 0.5, 0.5, 0.5, 0.4688, 0.6023, 0.4375, 0.6023, 0.4375, 0.5, 0.4687, 0.5, 0.4687, 0.5, 0.4375, 0.5, 0.4375, 0.5, 0.4688, 0.5, 0.4375, 0.6023, 0.4062, 0.6023, 0.4062, 0.5, 0.4375, 0.5, 0.4375, 0.5, 0.4062, 0.5, 0.4062, 0.5, 0.4375, 0.5, 0.4062, 0.6023, 0.375, 0.6023, 0.375, 0.5, 0.4062, 0.5, 0.4062, 0.5, 0.375, 0.5, 0.375, 0.5, 0.4062, 0.5, 0.375, 0.6023, 0.3438, 0.6023, 0.3438, 0.5, 0.375, 0.5, 0.375, 0.5, 0.3438, 0.5, 0.3438, 0.5, 0.375, 0.5, 0.3438, 0.6023, 0.3125, 0.6023, 0.3125, 0.5, 0.3438, 0.5, 0.3438, 0.5, 0.3125, 0.5, 0.3125, 0.5, 0.3438, 0.5, 0.3125, 0.6023, 0.2812, 0.6023, 0.2812, 0.5, 0.3125, 0.5, 0.3125, 0.5, 0.2812, 0.5, 0.2812, 0.5, 0.3125, 0.5, 0.2812, 0.6023, 0.25, 0.6023, 0.25, 0.5, 0.2812, 0.5, 0.2812, 0.5, 0.25, 0.5, 0.25, 0.5, 0.2812, 0.5, 0.25, 0.6023, 0.2188, 0.6023, 0.2187, 0.5, 0.25, 0.5, 0.25, 0.5, 0.2187, 0.5, 0.2188, 0.5, 0.25, 0.5, 0.2188, 0.6023, 0.1875, 0.6023, 0.1875, 0.5, 0.2187, 0.5, 0.2187, 0.5, 0.1875, 0.5, 0.1875, 0.5, 0.2188, 0.5, 0.1875, 0.6023, 0.1563, 0.6023, 0.1562, 0.5, 0.1875, 0.5, 0.1875, 0.5, 0.1562, 0.5, 0.1562, 0.5, 0.1875, 0.5, 0.1563, 0.6023, 0.125, 0.6023, 0.125, 0.5, 0.1562, 0.5, 0.1562, 0.5, 0.125, 0.5, 0.125, 0.5, 0.1562, 0.5, 0.125, 0.6023, 0.09375, 0.6023, 0.09375, 0.5, 0.125, 0.5, 0.125, 0.5, 0.09375, 0.5, 0.09375, 0.5, 0.125, 0.5, 0.09375, 0.6023, 0.0625, 0.6023, 0.0625, 0.5, 0.09375, 0.5, 0.09375, 0.5, 0.0625, 0.5, 0.0625, 0.5, 0.09375, 0.5, 0.0625, 0.6023, 0.03125, 0.6023, 0.03125, 0.5, 0.0625, 0.5, 0.0625, 0.5, 0.03125, 0.5, 0.03125, 0.5, 0.0625, 0.5, 0.03125, 0.6023, -0.0007649, 0.6023, -0.0007819, 0.5, 0.03125, 0.5, 0.03125, 0.5, -0.0007819, 0.5, 0.0, 0.5, 0.03125, 0.5, 1.0, 0.5, 0.9688, 0.5, 0.9688, 0.5, 1.0, 0.5, 0.2812, 0.6023, 0.3125, 0.6023, 0.3125, 0.6023, 0.2812, 0.6023, 0.3438, 0.6023, 0.375, 0.6023, 0.375, 0.6023, 0.3438, 0.6023, 0.4062, 0.6023, 0.4375, 0.6023, 0.4375, 0.6023, 0.4062, 0.6023, 0.4688, 0.6023, 0.5, 0.6023, 0.5, 0.6023, 0.4688, 0.6023, 0.5312, 0.6023, 0.5625, 0.6023, 0.5625, 0.6023, 0.5312, 0.6023, 0.5938, 0.6023, 0.625, 0.6023, 0.625, 0.6023, 0.5938, 0.6023, 0.6562, 0.6023, 0.6875, 0.6023, 0.6875, 0.6023, 0.6562, 0.6023, 0.7188, 0.6023, 0.75, 0.6023, 0.75, 0.6023, 0.7188, 0.6023, 0.0625, 0.6023, 0.09375, 0.6023, 0.09375, 0.6023, 0.0625, 0.6023, 0.7812, 0.6023, 0.8125, 0.6023, 0.8125, 0.6023, 0.7812, 0.6023, -0.0007649, 0.6023, 0.03125, 0.6023, 0.03125, 0.6023, -0.0007649, 0.6023, 0.125, 0.6023, 0.1563, 0.6023, 0.1563, 0.6023, 0.125, 0.6023, 0.8438, 0.6023, 0.875, 0.6023, 0.875, 0.6023, 0.8438, 0.6023, 0.1875, 0.6023, 0.2188, 0.6023, 0.2188, 0.6023, 0.1875, 0.6023, 0.9062, 0.6023, 0.9375, 0.6023, 0.9375, 0.6023, 0.9062, 0.6023, 0.25, 0.6023, 0.2812, 0.6023, 0.2812, 0.6023, 0.25, 0.6023, 0.3125, 0.6023, 0.3438, 0.6023, 0.3438, 0.6023, 0.3125, 0.6023, 0.375, 0.6023, 0.4062, 0.6023, 0.4062, 0.6023, 0.375, 0.6023, 0.4375, 0.6023, 0.4688, 0.6023, 0.4688, 0.6023, 0.4375, 0.6023, 0.9688, 0.6023, 1.001, 0.6023, 1.001, 0.6023, 0.9688, 0.6023, 0.5, 0.6023, 0.5312, 0.6023, 0.5312, 0.6023, 0.5, 0.6023, 0.5625, 0.6023, 0.5938, 0.6023, 0.5938, 0.6023, 0.5625, 0.6023, 0.625, 0.6023, 0.6562, 0.6023, 0.6562, 0.6023, 0.625, 0.6023, 0.6875, 0.6023, 0.7188, 0.6023, 0.7188, 0.6023, 0.6875, 0.6023, 0.03125, 0.6023, 0.0625, 0.6023, 0.0625, 0.6023, 0.03125, 0.6023, 0.75, 0.6023, 0.7812, 0.6023, 0.7812, 0.6023, 0.75, 0.6023, 0.09375, 0.6023, 0.125, 0.6023, 0.125, 0.6023, 0.09375, 0.6023, 0.8125, 0.6023, 0.8438, 0.6023, 0.8438, 0.6023, 0.8125, 0.6023, 0.1563, 0.6023, 0.1875, 0.6023, 0.1875, 0.6023, 0.1563, 0.6023, 0.875, 0.6023, 0.9062, 0.6023, 0.9062, 0.6023, 0.875, 0.6023, 0.2188, 0.6023, 0.25, 0.6023, 0.25, 0.6023, 0.2188, 0.6023, 0.9375, 0.6023, 0.9688, 0.6023, 0.9688, 0.6023, 0.9375, 0.6023, 0.9688, 0.7788, 0.9688, 0.9407, 0.9375, 0.9407, 0.9375, 0.7788, 0.03125, 0.7788, 0.03125, 0.9407, 0.0, 0.9407, 0.0, 0.7788, 0.875, 0.7788, 0.875, 0.9407, 0.8438, 0.9407, 0.8438, 0.7788, 0.9375, 0.7788, 0.9375, 0.9407, 0.9062, 0.9407, 0.9062, 0.7788, 0.5938, 0.7788, 0.5938, 0.9407, 0.5625, 0.9407, 0.5625, 0.7788, 0.3125, 0.7788, 0.3125, 0.9407, 0.2812, 0.9407, 0.2812, 0.7788, 0.7188, 0.7788, 0.7188, 0.9407, 0.6875, 0.9407, 0.6875, 0.7788, 0.4375, 0.7788, 0.4375, 0.9407, 0.4062, 0.9407, 0.4062, 0.7788, 0.1562, 0.7788, 0.1562, 0.9407, 0.125, 0.9407, 0.125, 0.7788, 0.8438, 0.7788, 0.8438, 0.9407, 0.8125, 0.9407, 0.8125, 0.7788, 0.5625, 0.7788, 0.5625, 0.9407, 0.5312, 0.9407, 0.5312, 0.7788, 0.2812, 0.7788, 0.2812, 0.9407, 0.25, 0.9407, 0.25, 0.7788, 0.6875, 0.7788, 0.6875, 0.9407, 0.6562, 0.9407, 0.6562, 0.7788, 0.4062, 0.7788, 0.4062, 0.9407, 0.375, 0.9407, 0.375, 0.7788, 0.125, 0.7788, 0.125, 0.9407, 0.09375, 0.9407, 0.09375, 0.7788, 0.8125, 0.7788, 0.8125, 0.9407, 0.7812, 0.9407, 0.7812, 0.7788, 0.5312, 0.7788, 0.5312, 0.9407, 0.5, 0.9407, 0.5, 0.7788, 0.25, 0.7788, 0.25, 0.9407, 0.2188, 0.9407, 0.2188, 0.7788, 0.6562, 0.7788, 0.6562, 0.9407, 0.625, 0.9407, 0.625, 0.7788, 0.375, 0.7788, 0.375, 0.9407, 0.3438, 0.9407, 0.3438, 0.7788, 0.09375, 0.7788, 0.09375, 0.9407, 0.0625, 0.9407, 0.0625, 0.7788, 0.7812, 0.7788, 0.7812, 0.9407, 0.75, 0.9407, 0.75, 0.7788, 0.5, 0.7788, 0.5, 0.9407, 0.4688, 0.9407, 0.4688, 0.7788, 0.2188, 0.7788, 0.2188, 0.9407, 0.1875, 0.9407, 0.1875, 0.7788, 0.9062, 0.7788, 0.9062, 0.9407, 0.875, 0.9407, 0.875, 0.7788, 0.625, 0.7788, 0.625, 0.9407, 0.5938, 0.9407, 0.5938, 0.7788, 0.3438, 0.7788, 0.3438, 0.9407, 0.3125, 0.9407, 0.3125, 0.7788, 0.0625, 0.7788, 0.0625, 0.9407, 0.03125, 0.9407, 0.03125, 0.7788, 0.75, 0.7788, 0.75, 0.9407, 0.7188, 0.9407, 0.7188, 0.7788, 0.4688, 0.7788, 0.4688, 0.9407, 0.4375, 0.9407, 0.4375, 0.7788, 0.1875, 0.7788, 0.1875, 0.9407, 0.1562, 0.9407, 0.1562, 0.7788, 0.2725, 0.3633, 0.25, 0.3655, 0.2275, 0.3633, 0.2058, 0.3568, 0.1858, 0.3461, 0.1683, 0.3317, 0.1539, 0.3142, 0.1432, 0.2942, 0.1367, 0.2725, 0.1345, 0.25, 0.1367, 0.2275, 0.1432, 0.2058, 0.1539, 0.1858, 0.1683, 0.1683, 0.1858, 0.1539, 0.2058, 0.1432, 0.2275, 0.1367, 0.25, 0.1345, 0.2725, 0.1367, 0.2942, 0.1432, 0.3142, 0.1539, 0.3317, 0.1683, 0.3461, 0.1858, 0.3568, 0.2058, 0.3633, 0.2275, 0.3655, 0.25, 0.3633, 0.2725, 0.3568, 0.2942, 0.3461, 0.3142, 0.3317, 0.3317, 0.3142, 0.3461, 0.2942, 0.3568, 1.0, 0.7788, 0.9688, 0.7788, 0.9688, 0.6023, 1.001, 0.6023, 0.9688, 0.7788, 0.9375, 0.7788, 0.9375, 0.6023, 0.9688, 0.6023, 0.9375, 0.7788, 0.9062, 0.7788, 0.9062, 0.6023, 0.9375, 0.6023, 0.9062, 0.7788, 0.875, 0.7788, 0.875, 0.6023, 0.9062, 0.6023, 0.875, 0.7788, 0.8438, 0.7788, 0.8438, 0.6023, 0.875, 0.6023, 0.8438, 0.7788, 0.8125, 0.7788, 0.8125, 0.6023, 0.8438, 0.6023, 0.8125, 0.7788, 0.7812, 0.7788, 0.7812, 0.6023, 0.8125, 0.6023, 0.7812, 0.7788, 0.75, 0.7788, 0.75, 0.6023, 0.7812, 0.6023, 0.75, 0.7788, 0.7188, 0.7788, 0.7188, 0.6023, 0.75, 0.6023, 0.7188, 0.7788, 0.6875, 0.7788, 0.6875, 0.6023, 0.7188, 0.6023, 0.6875, 0.7788, 0.6562, 0.7788, 0.6562, 0.6023, 0.6875, 0.6023, 0.6562, 0.7788, 0.625, 0.7788, 0.625, 0.6023, 0.6562, 0.6023, 0.625, 0.7788, 0.5938, 0.7788, 0.5938, 0.6023, 0.625, 0.6023, 0.5938, 0.7788, 0.5625, 0.7788, 0.5625, 0.6023, 0.5938, 0.6023, 0.5625, 0.7788, 0.5312, 0.7788, 0.5312, 0.6023, 0.5625, 0.6023, 0.5312, 0.7788, 0.5, 0.7788, 0.5, 0.6023, 0.5312, 0.6023, 0.5, 0.7788, 0.4688, 0.7788, 0.4688, 0.6023, 0.5, 0.6023, 0.4688, 0.7788, 0.4375, 0.7788, 0.4375, 0.6023, 0.4688, 0.6023, 0.4375, 0.7788, 0.4062, 0.7788, 0.4062, 0.6023, 0.4375, 0.6023, 0.4062, 0.7788, 0.375, 0.7788, 0.375, 0.6023, 0.4062, 0.6023, 0.375, 0.7788, 0.3438, 0.7788, 0.3438, 0.6023, 0.375, 0.6023, 0.3438, 0.7788, 0.3125, 0.7788, 0.3125, 0.6023, 0.3438, 0.6023, 0.3125, 0.7788, 0.2812, 0.7788, 0.2812, 0.6023, 0.3125, 0.6023, 0.2812, 0.7788, 0.25, 0.7788, 0.25, 0.6023, 0.2812, 0.6023, 0.25, 0.7788, 0.2188, 0.7788, 0.2188, 0.6023, 0.25, 0.6023, 0.2188, 0.7788, 0.1875, 0.7788, 0.1875, 0.6023, 0.2188, 0.6023, 0.1875, 0.7788, 0.1562, 0.7788, 0.1563, 0.6023, 0.1875, 0.6023, 0.1562, 0.7788, 0.125, 0.7788, 0.125, 0.6023, 0.1563, 0.6023, 0.125, 0.7788, 0.09375, 0.7788, 0.09375, 0.6023, 0.125, 0.6023, 0.09375, 0.7788, 0.0625, 0.7788, 0.0625, 0.6023, 0.09375, 0.6023, 0.0625, 0.7788, 0.03125, 0.7788, 0.03125, 0.6023, 0.0625, 0.6023, 0.03125, 0.7788, 0.0, 0.7788, -0.0007649, 0.6023, 0.03125, 0.6023, 0.9688, 0.9407, 1.0, 0.9407, 0.9989, 0.9698, 0.9699, 0.9698, 0.9699, 0.9698, 0.9989, 0.9698, 0.9959, 1.0, 0.9729, 1.0, 0.2845, 0.4233, 0.25, 0.4267, 0.25, 0.3655, 0.2725, 0.3633, 0.9375, 0.9407, 0.9688, 0.9407, 0.9676, 0.9698, 0.9386, 0.9698, 0.9386, 0.9698, 0.9676, 0.9698, 0.9646, 1.0, 0.9416, 1.0, 0.3176, 0.4132, 0.2845, 0.4233, 0.2725, 0.3633, 0.2942, 0.3568, 0.9062, 0.9407, 0.9375, 0.9407, 0.9364, 0.9698, 0.9074, 0.9698, 0.9074, 0.9698, 0.9364, 0.9698, 0.9334, 1.0, 0.9104, 1.0, 0.3481, 0.3969, 0.3176, 0.4132, 0.2942, 0.3568, 0.3142, 0.3461, 0.875, 0.9407, 0.9062, 0.9407, 0.9051, 0.9698, 0.8761, 0.9698, 0.8761, 0.9698, 0.9051, 0.9698, 0.9021, 1.0, 0.8791, 1.0, 0.3749, 0.3749, 0.3481, 0.3969, 0.3142, 0.3461, 0.3317, 0.3317, 0.8438, 0.9407, 0.875, 0.9407, 0.8739, 0.9698, 0.8449, 0.9698, 0.8449, 0.9698, 0.8739, 0.9698, 0.8709, 1.0, 0.8479, 1.0, 0.3969, 0.3481, 0.3749, 0.3749, 0.3317, 0.3317, 0.3461, 0.3142, 0.8125, 0.9407, 0.8438, 0.9407, 0.8426, 0.9698, 0.8136, 0.9698, 0.8136, 0.9698, 0.8426, 0.9698, 0.8396, 1.0, 0.8166, 1.0, 0.4132, 0.3176, 0.3969, 0.3481, 0.3461, 0.3142, 0.3568, 0.2942, 0.7812, 0.9407, 0.8125, 0.9407, 0.8114, 0.9698, 0.7824, 0.9698, 0.7824, 0.9698, 0.8114, 0.9698, 0.8084, 1.0, 0.7854, 1.0, 0.4233, 0.2845, 0.4132, 0.3176, 0.3568, 0.2942, 0.3633, 0.2725, 0.75, 0.9407, 0.7812, 0.9407, 0.7801, 0.9698, 0.7511, 0.9698, 0.7511, 0.9698, 0.7801, 0.9698, 0.7771, 1.0, 0.7541, 1.0, 0.4267, 0.25, 0.4233, 0.2845, 0.3633, 0.2725, 0.3655, 0.25, 0.7188, 0.9407, 0.75, 0.9407, 0.7489, 0.9698, 0.7199, 0.9698, 0.7199, 0.9698, 0.7489, 0.9698, 0.7459, 1.0, 0.7229, 1.0, 0.4233, 0.2155, 0.4267, 0.25, 0.3655, 0.25, 0.3633, 0.2275, 0.6875, 0.9407, 0.7188, 0.9407, 0.7176, 0.9698, 0.6886, 0.9698, 0.6886, 0.9698, 0.7176, 0.9698, 0.7146, 1.0, 0.6916, 1.0, 0.4132, 0.1824, 0.4233, 0.2155, 0.3633, 0.2275, 0.3568, 0.2058, 0.6562, 0.9407, 0.6875, 0.9407, 0.6864, 0.9698, 0.6574, 0.9698, 0.6574, 0.9698, 0.6864, 0.9698, 0.6834, 1.0, 0.6604, 1.0, 0.3969, 0.1519, 0.4132, 0.1824, 0.3568, 0.2058, 0.3461, 0.1858, 0.625, 0.9407, 0.6562, 0.9407, 0.6551, 0.9698, 0.6261, 0.9698, 0.6261, 0.9698, 0.6551, 0.9698, 0.6521, 1.0, 0.6291, 1.0, 0.3749, 0.1251, 0.3969, 0.1519, 0.3461, 0.1858, 0.3317, 0.1683, 0.5938, 0.9407, 0.625, 0.9407, 0.6239, 0.9698, 0.5949, 0.9698, 0.5949, 0.9698, 0.6239, 0.9698, 0.6209, 1.0, 0.5979, 1.0, 0.3481, 0.1031, 0.3749, 0.1251, 0.3317, 0.1683, 0.3142, 0.1539, 0.5625, 0.9407, 0.5938, 0.9407, 0.5926, 0.9698, 0.5636, 0.9698, 0.5636, 0.9698, 0.5926, 0.9698, 0.5896, 1.0, 0.5666, 1.0, 0.3176, 0.08678, 0.3481, 0.1031, 0.3142, 0.1539, 0.2942, 0.1432, 0.5312, 0.9407, 0.5625, 0.9407, 0.5614, 0.9698, 0.5324, 0.9698, 0.5324, 0.9698, 0.5614, 0.9698, 0.5584, 1.0, 0.5354, 1.0, 0.2845, 0.07673, 0.3176, 0.08678, 0.2942, 0.1432, 0.2725, 0.1367, 0.5, 0.9407, 0.5312, 0.9407, 0.5301, 0.9698, 0.5011, 0.9698, 0.5011, 0.9698, 0.5301, 0.9698, 0.5271, 1.0, 0.5041, 1.0, 0.25, 0.07334, 0.2845, 0.07673, 0.2725, 0.1367, 0.25, 0.1345, 0.4688, 0.9407, 0.5, 0.9407, 0.4989, 0.9698, 0.4699, 0.9698, 0.4699, 0.9698, 0.4989, 0.9698, 0.4959, 1.0, 0.4729, 1.0, 0.2155, 0.07673, 0.25, 0.07334, 0.25, 0.1345, 0.2275, 0.1367, 0.4375, 0.9407, 0.4688, 0.9407, 0.4676, 0.9698, 0.4386, 0.9698, 0.4386, 0.9698, 0.4676, 0.9698, 0.4646, 1.0, 0.4416, 1.0, 0.1824, 0.08678, 0.2155, 0.07673, 0.2275, 0.1367, 0.2058, 0.1432, 0.4062, 0.9407, 0.4375, 0.9407, 0.4364, 0.9698, 0.4074, 0.9698, 0.4074, 0.9698, 0.4364, 0.9698, 0.4334, 1.0, 0.4104, 1.0, 0.1519, 0.1031, 0.1824, 0.08678, 0.2058, 0.1432, 0.1858, 0.1539, 0.375, 0.9407, 0.4062, 0.9407, 0.4051, 0.9698, 0.3761, 0.9698, 0.3761, 0.9698, 0.4051, 0.9698, 0.4021, 1.0, 0.3791, 1.0, 0.1251, 0.1251, 0.1519, 0.1031, 0.1858, 0.1539, 0.1683, 0.1683, 0.3438, 0.9407, 0.375, 0.9407, 0.3739, 0.9698, 0.3449, 0.9698, 0.3449, 0.9698, 0.3739, 0.9698, 0.3709, 1.0, 0.3479, 1.0, 0.1031, 0.1519, 0.1251, 0.1251, 0.1683, 0.1683, 0.1539, 0.1858, 0.3125, 0.9407, 0.3438, 0.9407, 0.3426, 0.9698, 0.3136, 0.9698, 0.3136, 0.9698, 0.3426, 0.9698, 0.3396, 1.0, 0.3166, 1.0, 0.08678, 0.1824, 0.1031, 0.1519, 0.1539, 0.1858, 0.1432, 0.2058, 0.2812, 0.9407, 0.3125, 0.9407, 0.3114, 0.9698, 0.2824, 0.9698, 0.2824, 0.9698, 0.3114, 0.9698, 0.3084, 1.0, 0.2854, 1.0, 0.07673, 0.2155, 0.08678, 0.1824, 0.1432, 0.2058, 0.1367, 0.2275, 0.25, 0.9407, 0.2812, 0.9407, 0.2801, 0.9698, 0.2511, 0.9698, 0.2511, 0.9698, 0.2801, 0.9698, 0.2771, 1.0, 0.2541, 1.0, 0.07334, 0.25, 0.07673, 0.2155, 0.1367, 0.2275, 0.1345, 0.25, 0.2188, 0.9407, 0.25, 0.9407, 0.2489, 0.9698, 0.2199, 0.9698, 0.2199, 0.9698, 0.2489, 0.9698, 0.2459, 1.0, 0.2229, 1.0, 0.07673, 0.2845, 0.07334, 0.25, 0.1345, 0.25, 0.1367, 0.2725, 0.1875, 0.9407, 0.2188, 0.9407, 0.2176, 0.9698, 0.1886, 0.9698, 0.1886, 0.9698, 0.2176, 0.9698, 0.2146, 1.0, 0.1916, 1.0, 0.08678, 0.3176, 0.07673, 0.2845, 0.1367, 0.2725, 0.1432, 0.2942, 0.1562, 0.9407, 0.1875, 0.9407, 0.1864, 0.9698, 0.1574, 0.9698, 0.1574, 0.9698, 0.1864, 0.9698, 0.1834, 1.0, 0.1604, 1.0, 0.1031, 0.3481, 0.08678, 0.3176, 0.1432, 0.2942, 0.1539, 0.3142, 0.125, 0.9407, 0.1562, 0.9407, 0.1551, 0.9698, 0.1261, 0.9698, 0.1261, 0.9698, 0.1551, 0.9698, 0.1521, 1.0, 0.1291, 1.0, 0.1251, 0.3749, 0.1031, 0.3481, 0.1539, 0.3142, 0.1683, 0.3317, 0.09375, 0.9407, 0.125, 0.9407, 0.1239, 0.9698, 0.09485, 0.9698, 0.09485, 0.9698, 0.1239, 0.9698, 0.1209, 1.0, 0.09787, 1.0, 0.1519, 0.3969, 0.1251, 0.3749, 0.1683, 0.3317, 0.1858, 0.3461, 0.0625, 0.9407, 0.09375, 0.9407, 0.09265, 0.9698, 0.0636, 0.9698, 0.0636, 0.9698, 0.09265, 0.9698, 0.08963, 1.0, 0.06662, 1.0, 0.1824, 0.4132, 0.1519, 0.3969, 0.1858, 0.3461, 0.2058, 0.3568, 0.03125, 0.9407, 0.0625, 0.9407, 0.0614, 0.9698, 0.03235, 0.9698, 0.03235, 0.9698, 0.0614, 0.9698, 0.05838, 1.0, 0.03537, 1.0, 0.2155, 0.4233, 0.1824, 0.4132, 0.2058, 0.3568, 0.2275, 0.3633, 0.0, 0.9407, 0.03125, 0.9407, 0.03015, 0.9698, 0.001102, 0.9698, 0.001102, 0.9698, 0.03015, 0.9698, 0.02713, 1.0, 0.004124, 1.0, 0.25, 0.4267, 0.2155, 0.4233, 0.2275, 0.3633, 0.25, 0.3655, 1.0, 0.7788, 1.0, 0.9407, 0.9688, 0.9407, 0.9688, 0.7788])
me_cylinder.use_remesh_fix_poles = True
me_cylinder.use_remesh_preserve_attributes = False
me_cylinder.update()

# ---- objects
ob_cylinder = bpy.data.objects.new('Cylinder', me_cylinder)

# ---- transforms, parenting, visibility, modifiers, constraints
ob_cylinder.location = (0.0, 0.0, 0.0)
_m = ob_cylinder.modifiers.new('Auto Smooth', 'NODES')
_m.node_group = ng_auto_smooth
_gi = [s.identifier for s in ng_auto_smooth.interface.items_tree if s.item_type == 'SOCKET' and s.in_out == 'INPUT']
_m[_gi[1]] = 0.5236  # Angle

# ---- collection membership
col_collection.objects.link(ob_cylinder)

# ---- scene / render settings (as saved in the file)
scene.frame_start = 1; scene.frame_end = 250; scene.frame_set(1)
scene.render.engine = 'BLENDER_EEVEE_NEXT'
scene.render.film_transparent = True
scene.cycles.sampling_pattern = 'TABULATED_SOBOL'
scene.cycles.use_light_tree = False
scene.view_settings.view_transform = 'Filmic'
bpy.context.view_layer.update()

# ---- added for rendering (the .blend has no active camera and no usable light): camera, sun
cam_auto = bpy.data.cameras.new('AutoCamera')
cam_auto.lens = 50.0
cam_auto.sensor_width = 36.0
cam_auto.clip_end = 1000.0
ob_auto_camera = bpy.data.objects.new('AutoCamera', cam_auto)
scene.collection.objects.link(ob_auto_camera)
ob_auto_camera.location = (9.6808, -8.32888, 7.74464)
ob_auto_camera.rotation_euler = (1.09748, -7.21219e-08, 0.694738)
scene.camera = ob_auto_camera
light_auto_sun = bpy.data.lights.new('AutoSun', 'SUN')
light_auto_sun.energy = 3.0
light_auto_sun.angle = 0.0523599
ob_auto_sun = bpy.data.objects.new('AutoSun', light_auto_sun)
scene.collection.objects.link(ob_auto_sun)
ob_auto_sun.rotation_euler = (0.872665, 0.174533, 0.523599)
bpy.context.view_layer.update()
